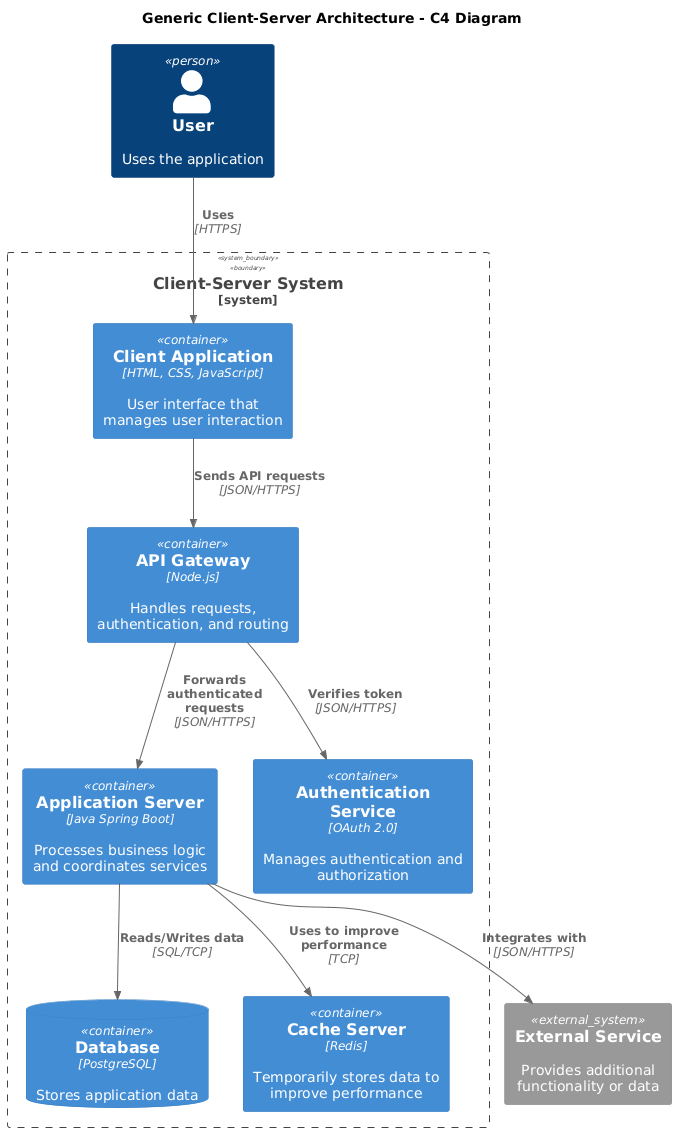

The diagram above was rendered by PlantUML. Its source (embedded in the PNG):
@startuml C4_Architecture
!include <C4/C4_Container>

title "Generic Client-Server Architecture - C4 Diagram"

Person(user, "User", "Uses the application")
System_Boundary(systemBoundary, "Client-Server System") {
    Container(clientApp, "Client Application", "HTML, CSS, JavaScript", "User interface that manages user interaction")
    Container(apiGateway, "API Gateway", "Node.js", "Handles requests, authentication, and routing")
    Container(appServer, "Application Server", "Java Spring Boot", "Processes business logic and coordinates services")
    Container(authService, "Authentication Service", "OAuth 2.0", "Manages authentication and authorization")
    ContainerDb(database, "Database", "PostgreSQL", "Stores application data")
    Container(cacheServer, "Cache Server", "Redis", "Temporarily stores data to improve performance")
}

System_Ext(thirdPartyService, "External Service", "Provides additional functionality or data")

Rel(user, clientApp, "Uses", "HTTPS")
Rel(clientApp, apiGateway, "Sends API requests", "JSON/HTTPS")
Rel(apiGateway, authService, "Verifies token", "JSON/HTTPS")
Rel(apiGateway, appServer, "Forwards authenticated requests", "JSON/HTTPS")
Rel(appServer, database, "Reads/Writes data", "SQL/TCP")
Rel(appServer, cacheServer, "Uses to improve performance", "TCP")
Rel(appServer, thirdPartyService, "Integrates with", "JSON/HTTPS")

@enduml